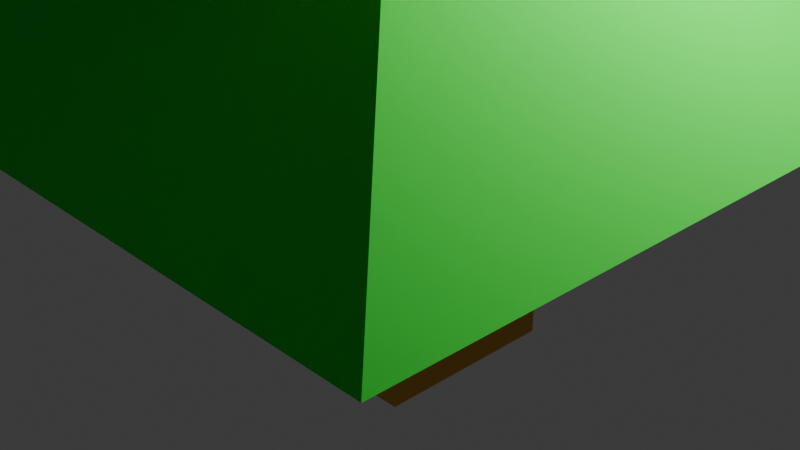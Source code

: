 # Source: tree.blend  (saved by Blender 4.3.32; exported with 4.5.12 LTS)
import bpy
from mathutils import Matrix  # noqa: F401  (used for matrix-valued properties, if any)

bpy.ops.wm.read_factory_settings(use_empty=True)
scene = bpy.context.scene
scene.name = 'Scene'

# ---- collections
col_collection = bpy.data.collections.new('Collection'); scene.collection.children.link(col_collection)

# ---- materials (node trees are filled in below, after node groups)
mat_feuilles = bpy.data.materials.new('Feuilles')
mat_feuilles.alpha_threshold = 0.0
mat_feuilles.roughness = 0.5
mat_feuilles.line_color = (0.0, 0.0, 0.0, 1.0)
mat_tron = bpy.data.materials.new('Tron')

# ---- material node trees
mat_feuilles.use_nodes = True; mat_feuilles.node_tree.nodes.clear()
_N = mat_feuilles.node_tree.nodes; _L = mat_feuilles.node_tree.links
n0 = _N.new('ShaderNodeOutputMaterial'); n0.name = 'Material Output'; n0.location = (300, 300)
n1 = _N.new('ShaderNodeBsdfPrincipled'); n1.name = 'Principled BSDF'; n1.location = (10, 300)
n1.inputs[0].default_value = (0.01785, 0.8, 0.03848, 1.0)
n1.inputs[2].default_value = 0.8833
n1.inputs[3].default_value = 1.45
_L.new(n1.outputs[0], n0.inputs[0])
n0.is_active_output = True
mat_tron.use_nodes = True; mat_tron.node_tree.nodes.clear()
_N = mat_tron.node_tree.nodes; _L = mat_tron.node_tree.links
n0 = _N.new('ShaderNodeBsdfPrincipled'); n0.name = 'Principled BSDF'; n0.location = (10, 300)
n0.inputs[0].default_value = (0.8023, 0.3799, 0.02951, 1.0)
n1 = _N.new('ShaderNodeOutputMaterial'); n1.name = 'Material Output'; n1.location = (300, 300)
_L.new(n0.outputs[0], n1.inputs[0])
n1.is_active_output = True

# ---- world
world_world = bpy.data.worlds.new('World'); scene.world = world_world
world_world.use_nodes = True; world_world.node_tree.nodes.clear()
_N = world_world.node_tree.nodes; _L = world_world.node_tree.links
n0 = _N.new('ShaderNodeOutputWorld'); n0.name = 'World Output'; n0.location = (300, 300)
n1 = _N.new('ShaderNodeBackground'); n1.name = 'Background'; n1.location = (10, 300)
n1.inputs[0].default_value = (0.05088, 0.05088, 0.05088, 1.0)
_L.new(n1.outputs[0], n0.inputs[0])
n0.is_active_output = True
world_world.color = (0.05088, 0.05088, 0.05088)
world_world.sun_shadow_jitter_overblur = 0.0

# ---- cameras
cam_camera = bpy.data.cameras.new('Camera')
cam_camera.clip_end = 100.0
cam_camera.ortho_scale = 7.314

# ---- lights
light_light = bpy.data.lights.new('Light', 'POINT')
light_light.energy = 1000.0
light_light.shadow_soft_size = 0.1

# ---- meshes
me_cube = bpy.data.meshes.new('Cube')
me_cube.from_pydata([(1.0, 1.0, 1.304), (1.0, 1.0, -1.304), (1.0, -1.0, 1.304), (1.0, -1.0, -1.304), (-1.0, 1.0, 1.304), (-1.0, 1.0, -1.304), (-1.0, -1.0, 1.304), (-1.0, -1.0, -1.304), (4.131, -4.131, 1.908), (-4.131, -4.131, 1.908), (4.131, 4.131, 1.908), (-4.131, 4.131, 1.908), (1.311, -1.311, 4.191), (-1.311, -1.311, 4.191), (1.311, 1.311, 4.191), (-1.311, 1.311, 4.191), (3.093, -3.093, 4.8), (-3.093, -3.093, 4.8), (3.093, 3.093, 4.8), (-3.093, 3.093, 4.8), (1.665, -1.665, 6.508), (-1.665, -1.665, 6.508), (1.665, 1.665, 6.508), (-1.665, 1.665, 6.508), (2.273, -2.273, 6.927), (-2.273, -2.273, 6.927), (2.273, 2.273, 6.927), (-2.273, 2.273, 6.927), (0.2498, -0.2498, 9.942), (-0.2498, -0.2498, 9.942), (0.2498, 0.2498, 9.942), (-0.2498, 0.2498, 9.942)], [], [(4, 6, 9, 11), (3, 2, 6, 7), (7, 6, 4, 5), (5, 1, 3, 7), (1, 0, 2, 3), (5, 4, 0, 1), (11, 9, 13, 15), (2, 0, 10, 8), (0, 4, 11, 10), (6, 2, 8, 9), (12, 14, 18, 16), (9, 8, 12, 13), (10, 11, 15, 14), (8, 10, 14, 12), (19, 17, 21, 23), (15, 13, 17, 19), (13, 12, 16, 17), (14, 15, 19, 18), (21, 20, 24, 25), (17, 16, 20, 21), (18, 19, 23, 22), (16, 18, 22, 20), (26, 27, 31, 30), (22, 23, 27, 26), (20, 22, 26, 24), (23, 21, 25, 27), (30, 31, 29, 28), (24, 26, 30, 28), (27, 25, 29, 31), (25, 24, 28, 29)])
me_cube.polygons.foreach_set('material_index', [0, 1, 1, 1, 1, 1, 0, 0, 0, 0, 0, 0, 0, 0, 0, 0, 0, 0, 0, 0, 0, 0, 0, 0, 0, 0, 0, 0, 0, 0])
_uv = me_cube.uv_layers.new(name='UVMap')
_uv.uv.foreach_set('vector', [0.625, 0.25, 0.625, 0.0, 0.625, 0.0, 0.625, 0.25, 0.375, 0.75, 0.625, 0.75, 0.625, 1.0, 0.375, 1.0, 0.375, 0.0, 0.625, 0.0, 0.625, 0.25, 0.375, 0.25, 0.125, 0.5, 0.375, 0.5, 0.375, 0.75, 0.125, 0.75, 0.375, 0.5, 0.625, 0.5, 0.625, 0.75, 0.375, 0.75, 0.375, 0.25, 0.625, 0.25, 0.625, 0.5, 0.375, 0.5, 0.625, 0.25, 0.625, 0.0, 0.625, 0.0, 0.625, 0.25, 0.625, 0.75, 0.625, 0.5, 0.625, 0.5, 0.625, 0.75, 0.625, 0.5, 0.625, 0.25, 0.625, 0.25, 0.625, 0.5, 0.625, 1.0, 0.625, 0.75, 0.625, 0.75, 0.625, 1.0, 0.625, 0.75, 0.625, 0.5, 0.625, 0.5, 0.625, 0.75, 0.625, 1.0, 0.625, 0.75, 0.625, 0.75, 0.625, 1.0, 0.625, 0.5, 0.625, 0.25, 0.625, 0.25, 0.625, 0.5, 0.625, 0.75, 0.625, 0.5, 0.625, 0.5, 0.625, 0.75, 0.625, 0.25, 0.625, 0.0, 0.625, 0.0, 0.625, 0.25, 0.625, 0.25, 0.625, 0.0, 0.625, 0.0, 0.625, 0.25, 0.625, 1.0, 0.625, 0.75, 0.625, 0.75, 0.625, 1.0, 0.625, 0.5, 0.625, 0.25, 0.625, 0.25, 0.625, 0.5, 0.625, 1.0, 0.625, 0.75, 0.625, 0.75, 0.625, 1.0, 0.625, 1.0, 0.625, 0.75, 0.625, 0.75, 0.625, 1.0, 0.625, 0.5, 0.625, 0.25, 0.625, 0.25, 0.625, 0.5, 0.625, 0.75, 0.625, 0.5, 0.625, 0.5, 0.625, 0.75, 0.625, 0.5, 0.625, 0.25, 0.625, 0.25, 0.625, 0.5, 0.625, 0.5, 0.625, 0.25, 0.625, 0.25, 0.625, 0.5, 0.625, 0.75, 0.625, 0.5, 0.625, 0.5, 0.625, 0.75, 0.625, 0.25, 0.625, 0.0, 0.625, 0.0, 0.625, 0.25, 0.625, 0.5, 0.875, 0.5, 0.875, 0.75, 0.625, 0.75, 0.625, 0.75, 0.625, 0.5, 0.625, 0.5, 0.625, 0.75, 0.625, 0.25, 0.625, 0.0, 0.625, 0.0, 0.625, 0.25, 0.625, 1.0, 0.625, 0.75, 0.625, 0.75, 0.625, 1.0])
me_cube.materials.append(mat_feuilles)
me_cube.materials.append(mat_tron)
me_cube.use_mirror_vertex_groups = False
me_cube.update()

# ---- objects
ob_cube = bpy.data.objects.new('Cube', me_cube)
ob_light = bpy.data.objects.new('Light', light_light)
ob_camera = bpy.data.objects.new('Camera', cam_camera)

# ---- transforms, parenting, visibility, modifiers, constraints
ob_cube.location = (0.0, 0.0, 0.0)
ob_cube.lock_rotations_4d = False
ob_cube.empty_display_type = 'ARROWS'
ob_cube.lineart.crease_threshold = 0.0
ob_light.location = (4.076, 1.005, 5.904)
ob_light.rotation_euler = (0.6503, 0.05522, 1.866)
ob_light.lock_rotations_4d = False
ob_light.empty_display_type = 'ARROWS'
ob_light.color = (0.0, 0.0, 0.0, 0.0)
ob_light.lineart.crease_threshold = 0.0
ob_camera.location = (7.359, -6.926, 4.958)
ob_camera.rotation_euler = (1.109, 0.0, 0.8149)
ob_camera.lock_rotations_4d = False
ob_camera.empty_display_type = 'ARROWS'
ob_camera.color = (0.0, 0.0, 0.0, 0.0)
ob_camera.display_type = 'WIRE'
ob_camera.lineart.crease_threshold = 0.0

# ---- collection membership
col_collection.objects.link(ob_cube)
col_collection.objects.link(ob_light)
col_collection.objects.link(ob_camera)

# ---- scene / render settings (as saved in the file)
scene.camera = ob_camera
scene.frame_start = 1; scene.frame_end = 250; scene.frame_set(1)
scene.render.engine = 'BLENDER_EEVEE_NEXT'
bpy.context.view_layer.update()
